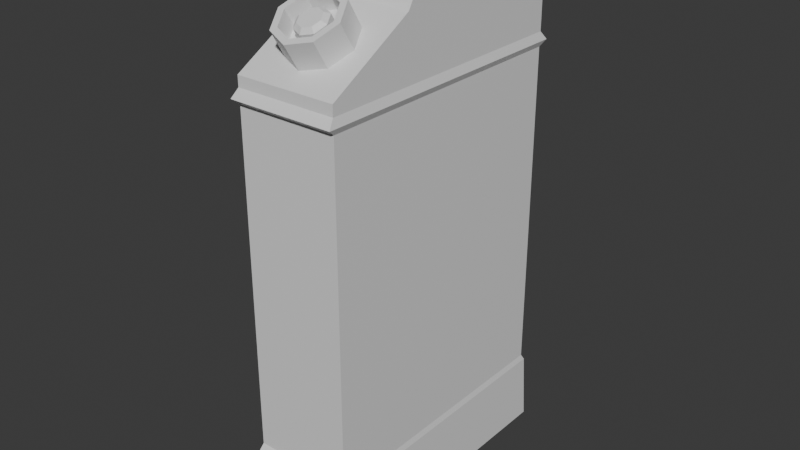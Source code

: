 # Source: kanisternieskon.blend  (saved by Blender 4.0.36; exported with 4.5.12 LTS)
import bpy
from mathutils import Matrix  # noqa: F401  (used for matrix-valued properties, if any)

bpy.ops.wm.read_factory_settings(use_empty=True)
scene = bpy.context.scene
scene.name = 'Scene'

# ---- collections
col_collection = bpy.data.collections.new('Collection'); scene.collection.children.link(col_collection)

# ---- materials (node trees are filled in below, after node groups)
mat_material = bpy.data.materials.new('Material')
mat_material.alpha_threshold = 0.0
mat_material.use_transparent_shadow = False
mat_material.roughness = 0.5
mat_material.line_color = (0.0, 0.0, 0.0, 1.0)

# ---- material node trees
mat_material.use_nodes = True; mat_material.node_tree.nodes.clear()
_N = mat_material.node_tree.nodes; _L = mat_material.node_tree.links
n0 = _N.new('ShaderNodeOutputMaterial'); n0.name = 'Material Output'; n0.location = (300, 300)
n1 = _N.new('ShaderNodeBsdfPrincipled'); n1.name = 'Principled BSDF'; n1.location = (10, 300)
n1.inputs[3].default_value = 1.45
_L.new(n1.outputs[0], n0.inputs[0])
n0.is_active_output = True

# ---- world
world_world = bpy.data.worlds.new('World'); scene.world = world_world
world_world.use_nodes = True; world_world.node_tree.nodes.clear()
_N = world_world.node_tree.nodes; _L = world_world.node_tree.links
n0 = _N.new('ShaderNodeOutputWorld'); n0.name = 'World Output'; n0.location = (300, 300)
n1 = _N.new('ShaderNodeBackground'); n1.name = 'Background'; n1.location = (10, 300)
n1.inputs[0].default_value = (0.05088, 0.05088, 0.05088, 1.0)
_L.new(n1.outputs[0], n0.inputs[0])
n0.is_active_output = True
world_world.color = (0.05088, 0.05088, 0.05088)
world_world.use_sun_shadow = False
world_world.sun_shadow_jitter_overblur = 0.0

# ---- meshes
me_cube = bpy.data.meshes.new('Cube')
me_cube.from_pydata([(1.0, 1.0, 0.9263), (1.0, 1.0, -0.4888), (1.0, -1.0, 0.9263), (1.0, -1.0, -0.4888), (-1.0, 1.0, 0.9263), (-1.0, 1.0, -0.4888), (-1.0, -1.0, 0.9263), (-1.0, -1.0, -0.4888), (-1.027, 1.027, -0.5148), (-1.027, -1.027, -0.5148), (1.027, 1.027, -0.5148), (1.027, -1.027, -0.5148), (-1.055, 1.055, -0.8093), (-1.055, -1.055, -0.8093), (1.055, 1.055, -0.8093), (1.055, -1.055, -0.8093), (-0.9812, 0.9812, -0.8279), (-0.9812, -0.9812, -0.8279), (0.9812, 0.9812, -0.8279), (0.9812, -0.9812, -0.8279), (1.053, -1.053, 0.9514), (-1.053, -1.053, 0.9514), (1.053, 1.053, 0.9514), (-1.053, 1.053, 0.9514), (1.003, -1.003, 0.9865), (-1.003, -1.003, 0.9865), (1.003, 1.003, 0.9865), (-1.003, 1.003, 0.9865), (1.003, -1.003, 1.031), (-1.003, -1.003, 1.031), (1.003, 1.003, 1.031), (-1.003, 1.003, 1.031), (1.003, -0.3664, 1.242), (-1.003, -0.3664, 1.242), (1.003, 1.001, 1.242), (-1.003, 1.001, 1.242), (1.003, -0.1566, 1.446), (-1.003, -0.1566, 1.446), (-1.003, -0.2965, 1.31), (-1.003, -0.2265, 1.378), (-1.003, 0.9998, 1.378), (-1.003, 1.001, 1.31), (1.003, -0.2965, 1.31), (1.003, -0.2265, 1.378), (1.003, 0.9998, 1.378), (1.003, 1.001, 1.31), (-1.0, 0.2653, -0.4888), (-1.0, -0.4014, -0.4888), (1.0, 0.2653, 0.9263), (1.0, -0.4014, 0.9263), (-1.0, -0.4014, 0.9263), (-1.0, 0.2653, 0.9263), (1.0, -0.4014, -0.4888), (1.0, 0.2653, -0.4888), (-1.027, 0.2724, -0.5148), (-1.027, -0.4121, -0.5148), (1.027, -0.4121, -0.5148), (1.027, 0.2724, -0.5148), (-1.055, 0.28, -0.8093), (-1.055, -0.4236, -0.8093), (1.055, -0.4236, -0.8093), (1.055, 0.28, -0.8093), (-0.9812, 0.2603, -0.8279), (-0.9812, -0.3938, -0.8279), (0.9812, -0.3938, -0.8279), (0.9812, 0.2603, -0.8279), (1.053, 0.2793, 0.9514), (1.053, -0.4225, 0.9514), (-1.053, -0.4225, 0.9514), (-1.053, 0.2793, 0.9514), (1.003, 0.2661, 0.9865), (1.003, -0.4026, 0.9865), (-1.003, -0.4026, 0.9865), (-1.003, 0.2661, 0.9865), (1.003, 0.2661, 1.031), (1.003, -0.4026, 1.031), (-1.003, -0.4026, 1.031), (-1.003, 0.2661, 1.031), (1.003, 0.4989, 1.242), (1.003, 0.04297, 1.242), (-1.003, 0.04297, 1.242), (-1.003, 0.4989, 1.242), (1.003, 0.5745, 1.457), (1.003, 0.1893, 1.457), (-1.003, 0.1893, 1.457), (-1.003, 0.5745, 1.457), (1.003, 0.6095, 1.272), (1.003, -0.182, 1.274), (1.003, 0.7327, 1.416), (1.003, -0.0589, 1.416), (-1.003, -0.182, 1.274), (-1.003, 0.6095, 1.272), (-1.003, -0.0589, 1.416), (-1.003, 0.7327, 1.416), (5.351e-09, -0.4134, 1.154), (5.351e-09, -0.5833, 1.316), (0.4532, -0.4724, 1.133), (0.4532, -0.6424, 1.295), (0.6409, -0.615, 1.083), (0.6409, -0.7849, 1.245), (0.4532, -0.7575, 1.033), (0.4532, -0.9275, 1.195), (5.351e-09, -0.8165, 1.012), (5.351e-09, -0.9865, 1.174), (-0.4532, -0.7575, 1.033), (-0.4532, -0.9275, 1.195), (-0.6409, -0.615, 1.083), (-0.6409, -0.7849, 1.245), (-0.4532, -0.4724, 1.133), (-0.4532, -0.6424, 1.295), (0.3614, -0.6713, 1.285), (7.286e-09, -0.6242, 1.302), (0.511, -0.7849, 1.245), (0.3614, -0.8986, 1.205), (7.286e-09, -0.9456, 1.189), (-0.3614, -0.8986, 1.205), (-0.511, -0.7849, 1.245), (-0.3614, -0.6713, 1.285), (0.3614, -0.5989, 1.216), (7.286e-09, -0.5518, 1.233), (0.511, -0.7125, 1.176), (0.3614, -0.8262, 1.136), (7.286e-09, -0.8733, 1.12), (-0.3614, -0.8262, 1.136), (-0.511, -0.7125, 1.176), (-0.3614, -0.5989, 1.216), (0.2236, -0.6422, 1.201), (5.929e-09, -0.6131, 1.211), (0.3162, -0.7125, 1.176), (0.2236, -0.7829, 1.151), (5.929e-09, -0.812, 1.141), (-0.2236, -0.7829, 1.151), (-0.3162, -0.7125, 1.176), (-0.2236, -0.6422, 1.201), (0.2236, -0.6909, 1.247), (5.929e-09, -0.6618, 1.258), (0.3162, -0.7613, 1.223), (0.2236, -0.8316, 1.198), (5.929e-09, -0.8607, 1.188), (-0.2236, -0.8316, 1.198), (-0.3162, -0.7613, 1.223), (-0.2236, -0.6909, 1.247), (0.1584, -0.7247, 1.253), (3.655e-09, -0.7041, 1.26), (0.224, -0.7745, 1.235), (0.1584, -0.8243, 1.218), (3.655e-09, -0.845, 1.211), (-0.1584, -0.8243, 1.218), (-0.224, -0.7745, 1.235), (-0.1584, -0.7247, 1.253), (-0.8126, -0.3605, -0.8048), (-0.8126, -0.8935, -0.8048), (0.8126, 0.8873, -0.8048), (-0.8126, 0.8873, -0.8048), (0.8126, -0.8935, -0.8048), (0.8126, 0.2331, -0.8048), (-0.8126, 0.2331, -0.8048), (0.8126, -0.3605, -0.8048), (1.0, 1.0, 0.5725), (1.0, 1.0, 0.2188), (1.0, 1.0, -0.135), (-1.0, -1.0, -0.135), (-1.0, -1.0, 0.2188), (-1.0, -1.0, 0.5725), (1.0, -1.0, 0.5725), (1.0, -1.0, 0.2188), (1.0, -1.0, -0.135), (-1.0, 1.0, 0.5725), (-1.0, 1.0, 0.2188), (-1.0, 1.0, -0.135), (1.0, 0.2653, 0.5725), (1.0, 0.2653, 0.2188), (1.0, 0.2653, -0.135), (1.0, -0.4014, 0.5725), (1.0, -0.4014, 0.2188), (1.0, -0.4014, -0.135), (-1.0, -0.4014, 0.5725), (-1.0, -0.4014, 0.2188), (-1.0, -0.4014, -0.135), (-1.0, 0.2653, 0.5725), (-1.0, 0.2653, 0.2188), (-1.0, 0.2653, -0.135), (1.003, 0.9998, 1.378), (1.003, 0.9283, 1.446), (-1.003, 0.9283, 1.446), (-1.003, 0.9998, 1.378)], [], [(50, 6, 21, 68), (164, 2, 6, 163), (179, 51, 4, 167), (5, 1, 10, 8), (173, 49, 2, 164), (167, 4, 0, 158), (11, 9, 13, 15), (3, 7, 9, 11), (46, 5, 8, 54), (52, 3, 11, 56), (58, 12, 16, 62), (54, 8, 12, 58), (56, 11, 15, 60), (8, 10, 14, 12), (64, 19, 154, 157), (60, 15, 19, 64), (12, 14, 18, 16), (15, 13, 17, 19), (68, 21, 25, 72), (48, 0, 22, 66), (0, 4, 23, 22), (6, 2, 20, 21), (26, 27, 31, 30), (21, 20, 24, 25), (22, 23, 27, 26), (66, 22, 26, 70), (74, 30, 34, 78), (70, 26, 30, 74), (72, 25, 29, 76), (25, 24, 28, 29), (92, 39, 37, 84), (76, 29, 33, 80), (29, 28, 32, 33), (30, 31, 35, 34), (83, 84, 37, 36), (39, 43, 36, 37), (88, 44, 182, 183, 82), (40, 93, 85, 184, 185), (78, 34, 45, 86), (86, 45, 44, 88), (34, 35, 41, 45), (45, 41, 40, 44), (33, 32, 42, 38), (38, 42, 43, 39), (80, 33, 38, 90), (90, 38, 39, 92), (41, 91, 93, 40), (93, 91, 86, 88), (35, 81, 91, 41), (81, 80, 90, 91), (42, 87, 89, 43), (86, 91, 90, 87), (32, 79, 87, 42), (79, 78, 86, 87), (43, 89, 83, 36), (89, 88, 82, 83), (44, 40, 185, 182), (82, 85, 84, 83), (31, 77, 81, 35), (77, 76, 80, 81), (93, 92, 84, 85), (27, 73, 77, 31), (73, 72, 76, 77), (24, 71, 75, 28), (71, 70, 74, 75), (28, 75, 79, 32), (75, 74, 78, 79), (20, 67, 71, 24), (67, 66, 70, 71), (2, 49, 67, 20), (49, 48, 66, 67), (23, 69, 73, 27), (69, 68, 72, 73), (14, 61, 65, 18), (61, 60, 64, 65), (17, 63, 150, 151), (19, 17, 151, 154), (10, 57, 61, 14), (57, 56, 60, 61), (9, 55, 59, 13), (55, 54, 58, 59), (13, 59, 63, 17), (59, 58, 62, 63), (1, 53, 57, 10), (53, 52, 56, 57), (7, 47, 55, 9), (47, 46, 54, 55), (158, 0, 48, 170), (170, 48, 49, 173), (163, 6, 50, 176), (176, 50, 51, 179), (4, 51, 69, 23), (51, 50, 68, 69), (88, 89, 92, 93), (92, 89, 87, 90), (94, 95, 97, 96), (96, 97, 99, 98), (98, 99, 101, 100), (100, 101, 103, 102), (102, 103, 105, 104), (104, 105, 107, 106), (105, 103, 114, 115), (106, 107, 109, 108), (108, 109, 95, 94), (94, 96, 98, 100, 102, 104, 106, 108), (112, 110, 118, 120), (95, 109, 117, 111), (97, 95, 111, 110), (101, 99, 112, 113), (107, 105, 115, 116), (103, 101, 113, 114), (109, 107, 116, 117), (99, 97, 110, 112), (119, 125, 133, 127), (117, 116, 124, 125), (115, 114, 122, 123), (113, 112, 120, 121), (110, 111, 119, 118), (111, 117, 125, 119), (116, 115, 123, 124), (114, 113, 121, 122), (129, 128, 136, 137), (124, 123, 131, 132), (122, 121, 129, 130), (120, 118, 126, 128), (125, 124, 132, 133), (123, 122, 130, 131), (121, 120, 128, 129), (118, 119, 127, 126), (141, 140, 148, 149), (126, 127, 135, 134), (127, 133, 141, 135), (132, 131, 139, 140), (130, 129, 137, 138), (128, 126, 134, 136), (133, 132, 140, 141), (131, 130, 138, 139), (142, 143, 149, 148, 147, 146, 145, 144), (139, 138, 146, 147), (137, 136, 144, 145), (134, 135, 143, 142), (135, 141, 149, 143), (140, 139, 147, 148), (138, 137, 145, 146), (136, 134, 142, 144), (150, 157, 154, 151), (153, 152, 155, 156), (156, 155, 157, 150), (62, 16, 153, 156), (18, 65, 155, 152), (16, 18, 152, 153), (65, 64, 157, 155), (63, 62, 156, 150), (47, 178, 181, 46), (178, 177, 180, 181), (177, 176, 179, 180), (7, 161, 178, 47), (161, 162, 177, 178), (162, 163, 176, 177), (53, 172, 175, 52), (172, 171, 174, 175), (171, 170, 173, 174), (1, 160, 172, 53), (160, 159, 171, 172), (159, 158, 170, 171), (5, 169, 160, 1), (169, 168, 159, 160), (168, 167, 158, 159), (52, 175, 166, 3), (175, 174, 165, 166), (174, 173, 164, 165), (46, 181, 169, 5), (181, 180, 168, 169), (180, 179, 167, 168), (3, 166, 161, 7), (166, 165, 162, 161), (165, 164, 163, 162), (184, 183, 182, 185), (183, 184, 85, 82)])
_uv = me_cube.uv_layers.new(name='UVMap')
_uv.uv.foreach_set('vector', [0.387, 0.01445, 0.308, 0.01445, 0.3011, 0.007511, 0.3842, 0.007511, 0.6326, 0.8579, 0.5859, 0.8579, 0.5859, 0.5939, 0.6326, 0.5939, 0.6326, 0.4046, 0.5859, 0.4046, 0.5859, 0.3077, 0.6326, 0.3077, 0.1942, 0.5723, 0.1942, 0.3084, 0.1977, 0.3049, 0.1977, 0.5759, 0.3478, 0.6795, 0.3011, 0.6795, 0.3011, 0.6005, 0.3478, 0.6005, 0.05419, 0.5723, 0.007511, 0.5723, 0.007511, 0.3084, 0.05419, 0.3084, 0.83, 0.5751, 0.83, 0.3041, 0.869, 0.3003, 0.869, 0.5789, 0.2517, 0.5686, 0.2517, 0.3046, 0.2559, 0.3011, 0.2559, 0.5721, 0.7726, 0.4046, 0.7726, 0.3077, 0.7761, 0.3041, 0.7761, 0.4037, 0.4878, 0.6795, 0.4878, 0.6005, 0.4913, 0.597, 0.4913, 0.6781, 0.1837, 0.007511, 0.286, 0.007511, 0.2762, 0.01731, 0.1811, 0.01731, 0.7761, 0.4037, 0.7761, 0.3041, 0.815, 0.3003, 0.815, 0.4027, 0.4913, 0.6781, 0.4913, 0.597, 0.5302, 0.5932, 0.5302, 0.6766, 0.1977, 0.5759, 0.1977, 0.3049, 0.2366, 0.3011, 0.2366, 0.5796, 0.09478, 0.2763, 0.01728, 0.2763, 0.02889, 0.254, 0.09922, 0.254, 0.09088, 0.2861, 0.007511, 0.2861, 0.01728, 0.2763, 0.09478, 0.2763, 0.286, 0.007511, 0.286, 0.2861, 0.2762, 0.2763, 0.2762, 0.01731, 0.007511, 0.2861, 0.007511, 0.007511, 0.01728, 0.01731, 0.01728, 0.2763, 0.4901, 0.3003, 0.5709, 0.3003, 0.5634, 0.3069, 0.4865, 0.3069, 0.4749, 0.2784, 0.5719, 0.2784, 0.5789, 0.2853, 0.4768, 0.2853, 0.5719, 0.2784, 0.5719, 0.01445, 0.5789, 0.007511, 0.5789, 0.2853, 0.308, 0.01445, 0.308, 0.2784, 0.3011, 0.2853, 0.3011, 0.007511, 0.9212, 0.007511, 0.9212, 0.2722, 0.9154, 0.2722, 0.9154, 0.007511, 0.5709, 0.3003, 0.5709, 0.5782, 0.5634, 0.5716, 0.5634, 0.3069, 0.3011, 0.5782, 0.3011, 0.3003, 0.3063, 0.3069, 0.3063, 0.5716, 0.4002, 0.5782, 0.3011, 0.5782, 0.3063, 0.5716, 0.4008, 0.5716, 0.9209, 0.7614, 0.9209, 0.8587, 0.8931, 0.8584, 0.8931, 0.7921, 0.9268, 0.7614, 0.9268, 0.8587, 0.9209, 0.8587, 0.9209, 0.7614, 0.8497, 0.7794, 0.8497, 0.8587, 0.8439, 0.8587, 0.8439, 0.7794, 0.551, 0.5932, 0.551, 0.8579, 0.5452, 0.8579, 0.5452, 0.5932, 0.793, 0.7341, 0.798, 0.7562, 0.789, 0.747, 0.7876, 0.7013, 0.8439, 0.7794, 0.8439, 0.8587, 0.816, 0.7746, 0.816, 0.7206, 0.8545, 0.007511, 0.8545, 0.2722, 0.7663, 0.2722, 0.7663, 0.007511, 0.9154, 0.007511, 0.9154, 0.2722, 0.8875, 0.2722, 0.8875, 0.007511, 0.6883, 0.2722, 0.6883, 0.007511, 0.7329, 0.007511, 0.7329, 0.2722, 0.744, 0.007511, 0.744, 0.2722, 0.7329, 0.2722, 0.7329, 0.007511, 0.87, 0.823, 0.8751, 0.8582, 0.8751, 0.8582, 0.8661, 0.8488, 0.8647, 0.8021, 0.798, 0.5943, 0.793, 0.6296, 0.7876, 0.6505, 0.789, 0.6038, 0.798, 0.5943, 0.8931, 0.7921, 0.8931, 0.8584, 0.8841, 0.8583, 0.8891, 0.8067, 0.8891, 0.8067, 0.8841, 0.8583, 0.8751, 0.8582, 0.87, 0.823, 0.8875, 0.007511, 0.8875, 0.2722, 0.8785, 0.2722, 0.8785, 0.007511, 0.8785, 0.007511, 0.8785, 0.2722, 0.8695, 0.2722, 0.8695, 0.007511, 0.7663, 0.007511, 0.7663, 0.2722, 0.7551, 0.2722, 0.7551, 0.007511, 0.7551, 0.007511, 0.7551, 0.2722, 0.744, 0.2722, 0.744, 0.007511, 0.816, 0.7206, 0.816, 0.7746, 0.807, 0.7654, 0.8118, 0.7503, 0.8118, 0.7503, 0.807, 0.7654, 0.798, 0.7562, 0.793, 0.7341, 0.807, 0.5943, 0.8121, 0.6459, 0.793, 0.6296, 0.798, 0.5943, 0.1292, 0.8594, 0.1089, 0.8594, 0.1089, 0.5947, 0.1292, 0.5947, 0.816, 0.5942, 0.816, 0.6605, 0.8121, 0.6459, 0.807, 0.5943, 0.816, 0.6605, 0.816, 0.7206, 0.8118, 0.7503, 0.8121, 0.6459, 0.8841, 0.6872, 0.8888, 0.7023, 0.87, 0.7185, 0.8751, 0.6964, 0.1089, 0.5947, 0.1089, 0.8594, 0.007511, 0.8594, 0.007511, 0.5947, 0.8931, 0.6779, 0.8931, 0.732, 0.8888, 0.7023, 0.8841, 0.6872, 0.8931, 0.732, 0.8931, 0.7921, 0.8891, 0.8067, 0.8888, 0.7023, 0.8751, 0.6964, 0.87, 0.7185, 0.8647, 0.7513, 0.8661, 0.7056, 0.87, 0.7185, 0.87, 0.823, 0.8647, 0.8021, 0.8647, 0.7513, 0.5661, 0.6672, 0.5661, 0.6672, 0.5661, 0.6672, 0.5661, 0.6672, 0.6389, 0.2722, 0.6389, 0.007511, 0.6883, 0.007511, 0.6883, 0.2722, 0.8439, 0.5939, 0.8439, 0.6912, 0.816, 0.6605, 0.816, 0.5942, 0.8439, 0.6912, 0.8439, 0.7794, 0.816, 0.7206, 0.816, 0.6605, 0.793, 0.6296, 0.793, 0.7341, 0.7876, 0.7013, 0.7876, 0.6505, 0.8497, 0.5939, 0.8497, 0.6912, 0.8439, 0.6912, 0.8439, 0.5939, 0.8497, 0.6912, 0.8497, 0.7794, 0.8439, 0.7794, 0.8439, 0.6912, 0.9268, 0.5939, 0.9268, 0.6732, 0.9209, 0.6732, 0.9209, 0.5939, 0.9268, 0.6732, 0.9268, 0.7614, 0.9209, 0.7614, 0.9209, 0.6732, 0.9209, 0.5939, 0.9209, 0.6732, 0.8931, 0.732, 0.8931, 0.6779, 0.9209, 0.6732, 0.9209, 0.7614, 0.8931, 0.7921, 0.8931, 0.732, 0.5709, 0.5782, 0.4901, 0.5782, 0.4865, 0.5716, 0.5634, 0.5716, 0.4901, 0.5782, 0.4002, 0.5782, 0.4008, 0.5716, 0.4865, 0.5716, 0.308, 0.2784, 0.387, 0.2784, 0.3842, 0.2853, 0.3011, 0.2853, 0.387, 0.2784, 0.4749, 0.2784, 0.4768, 0.2853, 0.3842, 0.2853, 0.3011, 0.3003, 0.4002, 0.3003, 0.4008, 0.3069, 0.3063, 0.3069, 0.4002, 0.3003, 0.4901, 0.3003, 0.4865, 0.3069, 0.4008, 0.3069, 0.286, 0.2861, 0.1837, 0.2861, 0.1811, 0.2763, 0.2762, 0.2763, 0.1837, 0.2861, 0.09088, 0.2861, 0.09478, 0.2763, 0.1811, 0.2763, 0.01728, 0.01731, 0.09478, 0.01731, 0.09922, 0.03956, 0.02889, 0.03956, 0.01728, 0.2763, 0.01728, 0.01731, 0.02889, 0.03956, 0.02889, 0.254, 0.4913, 0.868, 0.4913, 0.7684, 0.5302, 0.7694, 0.5302, 0.8717, 0.4913, 0.7684, 0.4913, 0.6781, 0.5302, 0.6766, 0.5302, 0.7694, 0.7761, 0.5751, 0.7761, 0.494, 0.815, 0.4955, 0.815, 0.5789, 0.7761, 0.494, 0.7761, 0.4037, 0.815, 0.4027, 0.815, 0.4955, 0.007511, 0.007511, 0.09088, 0.007511, 0.09478, 0.01731, 0.01728, 0.01731, 0.09088, 0.007511, 0.1837, 0.007511, 0.1811, 0.01731, 0.09478, 0.01731, 0.4878, 0.8644, 0.4878, 0.7675, 0.4913, 0.7684, 0.4913, 0.868, 0.4878, 0.7675, 0.4878, 0.6795, 0.4913, 0.6781, 0.4913, 0.7684, 0.7726, 0.5716, 0.7726, 0.4926, 0.7761, 0.494, 0.7761, 0.5751, 0.7726, 0.4926, 0.7726, 0.4046, 0.7761, 0.4037, 0.7761, 0.494, 0.3478, 0.8644, 0.3011, 0.8644, 0.3011, 0.7675, 0.3478, 0.7675, 0.3478, 0.7675, 0.3011, 0.7675, 0.3011, 0.6795, 0.3478, 0.6795, 0.6326, 0.5716, 0.5859, 0.5716, 0.5859, 0.4926, 0.6326, 0.4926, 0.6326, 0.4926, 0.5859, 0.4926, 0.5859, 0.4046, 0.6326, 0.4046, 0.5719, 0.01445, 0.4749, 0.01445, 0.4768, 0.007511, 0.5789, 0.007511, 0.4749, 0.01445, 0.387, 0.01445, 0.3842, 0.007511, 0.4768, 0.007511, 0.2487, 0.8594, 0.1442, 0.8594, 0.1442, 0.5947, 0.2487, 0.5947, 0.2675, 0.8579, 0.2675, 0.5932, 0.286, 0.5932, 0.286, 0.8579, 0.5885, 0.9327, 0.6103, 0.9327, 0.6076, 0.9925, 0.5859, 0.9925, 0.6742, 0.9128, 0.6742, 0.8817, 0.6922, 0.8729, 0.6922, 0.9039, 0.9329, 0.4695, 0.9107, 0.4695, 0.8918, 0.4447, 0.914, 0.4447, 0.914, 0.4447, 0.8918, 0.4447, 0.884, 0.3849, 0.9061, 0.3849, 0.9061, 0.3849, 0.884, 0.3849, 0.8918, 0.3251, 0.914, 0.3251, 0.914, 0.3251, 0.8918, 0.3251, 0.9107, 0.3003, 0.9329, 0.3003, 0.9525, 0.1533, 0.9362, 0.09512, 0.9418, 0.09435, 0.9548, 0.1407, 0.7072, 0.9039, 0.7072, 0.8729, 0.7252, 0.8817, 0.7252, 0.9128, 0.5859, 0.8729, 0.6076, 0.8729, 0.6103, 0.9327, 0.5885, 0.9327, 0.9596, 0.3849, 0.9518, 0.4447, 0.9329, 0.4695, 0.914, 0.4447, 0.9061, 0.3849, 0.914, 0.3251, 0.9329, 0.3003, 0.9518, 0.3251, 0.9418, 0.7288, 0.9569, 0.7091, 0.9663, 0.7091, 0.9512, 0.7288, 0.9918, 0.08748, 0.9918, 0.1478, 0.9862, 0.1364, 0.9862, 0.08825, 0.9755, 0.02935, 0.9918, 0.08748, 0.9862, 0.08825, 0.9732, 0.0419, 0.9362, 0.03475, 0.9525, 0.007511, 0.9548, 0.02449, 0.9418, 0.04621, 0.9755, 0.1751, 0.9525, 0.1533, 0.9548, 0.1407, 0.9732, 0.1581, 0.9362, 0.09512, 0.9362, 0.03475, 0.9418, 0.04621, 0.9418, 0.09435, 0.9918, 0.1478, 0.9755, 0.1751, 0.9732, 0.1581, 0.9862, 0.1364, 0.9525, 0.007511, 0.9755, 0.02935, 0.9732, 0.0419, 0.9548, 0.02449, 0.9418, 0.8076, 0.9548, 0.7612, 0.9583, 0.7801, 0.9502, 0.8088, 0.9569, 0.6137, 0.9418, 0.5939, 0.9512, 0.5939, 0.9663, 0.6137, 0.6253, 0.9683, 0.6274, 0.9206, 0.6367, 0.9206, 0.6346, 0.9683, 0.7402, 0.8947, 0.7402, 0.8787, 0.752, 0.8729, 0.752, 0.8888, 0.9569, 0.7091, 0.9631, 0.6614, 0.9725, 0.6614, 0.9663, 0.7091, 0.9631, 0.6614, 0.9569, 0.6137, 0.9663, 0.6137, 0.9725, 0.6614, 0.2793, 0.8788, 0.2793, 0.8947, 0.2675, 0.8889, 0.2675, 0.8729, 0.6274, 0.9206, 0.6253, 0.8729, 0.6346, 0.8729, 0.6367, 0.9206, 0.9341, 0.5558, 0.9435, 0.568, 0.9371, 0.568, 0.9278, 0.5558, 0.9731, 0.7438, 0.9861, 0.7656, 0.9777, 0.7827, 0.9696, 0.7693, 0.9861, 0.8137, 0.9731, 0.86, 0.9696, 0.8412, 0.9777, 0.8125, 0.9548, 0.8775, 0.9418, 0.8557, 0.9502, 0.8385, 0.9583, 0.852, 0.9548, 0.7612, 0.9731, 0.7438, 0.9696, 0.7693, 0.9583, 0.7801, 0.9861, 0.7656, 0.9861, 0.8137, 0.9777, 0.8125, 0.9777, 0.7827, 0.9731, 0.86, 0.9548, 0.8775, 0.9583, 0.852, 0.9696, 0.8412, 0.9418, 0.8557, 0.9418, 0.8076, 0.9502, 0.8088, 0.9502, 0.8385, 0.8894, 0.4963, 0.8997, 0.4845, 0.9004, 0.4967, 0.8931, 0.5051, 0.6517, 0.9319, 0.653, 0.9024, 0.6592, 0.9024, 0.6579, 0.9319, 0.653, 0.9024, 0.6517, 0.8729, 0.6579, 0.8729, 0.6592, 0.9024, 0.9435, 0.4845, 0.9341, 0.4967, 0.9278, 0.4967, 0.9371, 0.4845, 0.9303, 0.5263, 0.9341, 0.5558, 0.9278, 0.5558, 0.9239, 0.5263, 0.5452, 0.8828, 0.5452, 0.8729, 0.5532, 0.8769, 0.5532, 0.8867, 0.7956, 0.8737, 0.7956, 0.8836, 0.7876, 0.8875, 0.7876, 0.8776, 0.9341, 0.4967, 0.9303, 0.5263, 0.9239, 0.5263, 0.9278, 0.4967, 0.8913, 0.5468, 0.8893, 0.5258, 0.8931, 0.5051, 0.9004, 0.4967, 0.907, 0.5057, 0.9089, 0.5267, 0.9051, 0.5475, 0.8978, 0.5558, 0.5687, 0.5932, 0.5701, 0.6227, 0.5671, 0.6227, 0.5661, 0.6018, 0.9063, 0.5561, 0.896, 0.5679, 0.8978, 0.5558, 0.9051, 0.5475, 0.8867, 0.5553, 0.884, 0.5256, 0.8893, 0.5258, 0.8913, 0.5468, 0.884, 0.5256, 0.8894, 0.4963, 0.8931, 0.5051, 0.8893, 0.5258, 0.8997, 0.4845, 0.9089, 0.4972, 0.907, 0.5057, 0.9004, 0.4967, 0.5701, 0.6227, 0.5687, 0.6522, 0.5661, 0.6436, 0.5671, 0.6227, 0.896, 0.5679, 0.8867, 0.5553, 0.8913, 0.5468, 0.8978, 0.5558, 0.09922, 0.03956, 0.09922, 0.254, 0.02889, 0.254, 0.02889, 0.03956, 0.2639, 0.03956, 0.2639, 0.254, 0.1775, 0.254, 0.1775, 0.03956, 0.1775, 0.03956, 0.1775, 0.254, 0.09922, 0.254, 0.09922, 0.03956, 0.1811, 0.01731, 0.2762, 0.01731, 0.2639, 0.03956, 0.1775, 0.03956, 0.2762, 0.2763, 0.1811, 0.2763, 0.1775, 0.254, 0.2639, 0.254, 0.2762, 0.01731, 0.2762, 0.2763, 0.2639, 0.254, 0.2639, 0.03956, 0.1811, 0.2763, 0.09478, 0.2763, 0.09922, 0.254, 0.1775, 0.254, 0.09478, 0.01731, 0.1811, 0.01731, 0.1775, 0.03956, 0.09922, 0.03956, 0.7726, 0.4926, 0.726, 0.4926, 0.726, 0.4046, 0.7726, 0.4046, 0.726, 0.4926, 0.6793, 0.4926, 0.6793, 0.4046, 0.726, 0.4046, 0.6793, 0.4926, 0.6326, 0.4926, 0.6326, 0.4046, 0.6793, 0.4046, 0.7726, 0.5716, 0.726, 0.5716, 0.726, 0.4926, 0.7726, 0.4926, 0.726, 0.5716, 0.6793, 0.5716, 0.6793, 0.4926, 0.726, 0.4926, 0.6793, 0.5716, 0.6326, 0.5716, 0.6326, 0.4926, 0.6793, 0.4926, 0.4878, 0.7675, 0.4411, 0.7675, 0.4411, 0.6795, 0.4878, 0.6795, 0.4411, 0.7675, 0.3944, 0.7675, 0.3944, 0.6795, 0.4411, 0.6795, 0.3944, 0.7675, 0.3478, 0.7675, 0.3478, 0.6795, 0.3944, 0.6795, 0.4878, 0.8644, 0.4411, 0.8644, 0.4411, 0.7675, 0.4878, 0.7675, 0.4411, 0.8644, 0.3944, 0.8644, 0.3944, 0.7675, 0.4411, 0.7675, 0.3944, 0.8644, 0.3478, 0.8644, 0.3478, 0.7675, 0.3944, 0.7675, 0.1942, 0.5723, 0.1476, 0.5723, 0.1476, 0.3084, 0.1942, 0.3084, 0.1476, 0.5723, 0.1009, 0.5723, 0.1009, 0.3084, 0.1476, 0.3084, 0.1009, 0.5723, 0.05419, 0.5723, 0.05419, 0.3084, 0.1009, 0.3084, 0.4878, 0.6795, 0.4411, 0.6795, 0.4411, 0.6005, 0.4878, 0.6005, 0.4411, 0.6795, 0.3944, 0.6795, 0.3944, 0.6005, 0.4411, 0.6005, 0.3944, 0.6795, 0.3478, 0.6795, 0.3478, 0.6005, 0.3944, 0.6005, 0.7726, 0.4046, 0.726, 0.4046, 0.726, 0.3077, 0.7726, 0.3077, 0.726, 0.4046, 0.6793, 0.4046, 0.6793, 0.3077, 0.726, 0.3077, 0.6793, 0.4046, 0.6326, 0.4046, 0.6326, 0.3077, 0.6793, 0.3077, 0.7726, 0.8579, 0.7259, 0.8579, 0.7259, 0.5939, 0.7726, 0.5939, 0.7259, 0.8579, 0.6793, 0.8579, 0.6793, 0.5939, 0.7259, 0.5939, 0.6793, 0.8579, 0.6326, 0.8579, 0.6326, 0.5939, 0.6793, 0.5939, 0.2709, 0.5658, 0.2709, 0.3011, 0.2801, 0.3011, 0.2801, 0.5658, 0.5939, 0.2722, 0.5939, 0.007511, 0.6389, 0.007511, 0.6389, 0.2722])
me_cube.materials.append(mat_material)
me_cube.use_mirror_vertex_groups = False
me_cube.update()

# ---- objects
ob_cube = bpy.data.objects.new('Cube', me_cube)

# ---- transforms, parenting, visibility, modifiers, constraints
ob_cube.location = (0.0, 0.0, 0.0)
ob_cube.scale = (1.0, 2.718, 4.69)
ob_cube.lock_rotations_4d = False
ob_cube.empty_display_type = 'ARROWS'
ob_cube.lineart.crease_threshold = 0.0

# ---- collection membership
col_collection.objects.link(ob_cube)

# ---- scene / render settings (as saved in the file)
scene.frame_start = 1; scene.frame_end = 250; scene.frame_set(1)
scene.render.engine = 'BLENDER_EEVEE_NEXT'
scene.cycles.sampling_pattern = 'TABULATED_SOBOL'
bpy.context.view_layer.update()

# ---- added for rendering (the .blend has no active camera and no usable light): camera, sun
cam_auto = bpy.data.cameras.new('AutoCamera')
cam_auto.lens = 50.0
cam_auto.sensor_width = 36.0
cam_auto.clip_end = 1000.0
ob_auto_camera = bpy.data.objects.new('AutoCamera', cam_auto)
scene.collection.objects.link(ob_auto_camera)
ob_auto_camera.location = (11.4144, -13.6973, 10.6061)
ob_auto_camera.rotation_euler = (1.09748, -7.21219e-08, 0.694738)
scene.camera = ob_auto_camera
light_auto_sun = bpy.data.lights.new('AutoSun', 'SUN')
light_auto_sun.energy = 3.0
light_auto_sun.angle = 0.0523599
ob_auto_sun = bpy.data.objects.new('AutoSun', light_auto_sun)
scene.collection.objects.link(ob_auto_sun)
ob_auto_sun.rotation_euler = (0.872665, 0.174533, 0.523599)
bpy.context.view_layer.update()
